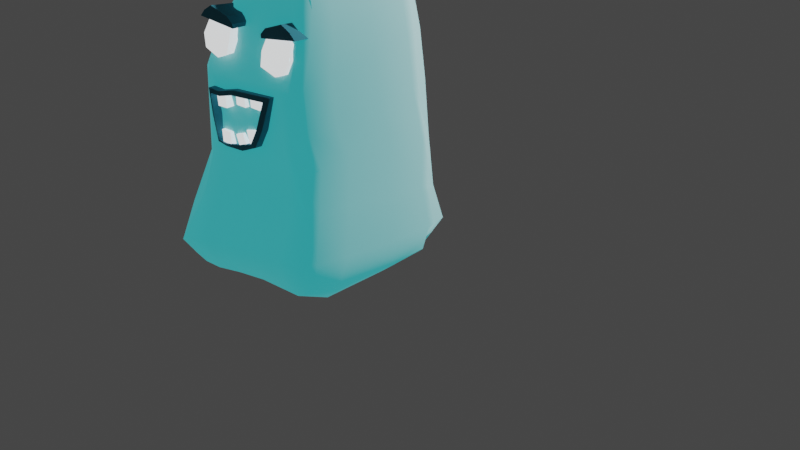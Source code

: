 # Source: Ghost.blend  (saved by Blender 2.90.8; exported with 4.5.12 LTS)
import bpy
from mathutils import Matrix  # noqa: F401  (used for matrix-valued properties, if any)

bpy.ops.wm.read_factory_settings(use_empty=True)
scene = bpy.context.scene
scene.name = 'Scene'

# ---- collections
col_collection = bpy.data.collections.new('Collection'); scene.collection.children.link(col_collection)
col_collection_2 = bpy.data.collections.new('Collection 2'); scene.collection.children.link(col_collection_2)

# ---- materials (node trees are filled in below, after node groups)
mat_base = bpy.data.materials.new('Base')
mat_base.alpha_threshold = 0.0
mat_base.use_transparent_shadow = False
mat_base.line_color = (0.0, 0.0, 0.0, 1.0)
mat_base_002 = bpy.data.materials.new('Base.002')
mat_base_002.use_transparent_shadow = False
mat_base_003 = bpy.data.materials.new('Base.003')
mat_base_003.use_transparent_shadow = False
mat_base_001 = bpy.data.materials.new('Base.001')
mat_base_001.alpha_threshold = 0.0
mat_base_001.use_transparent_shadow = False
mat_base_001.line_color = (0.0, 0.0, 0.0, 1.0)

# ---- material node trees
mat_base.use_nodes = True; mat_base.node_tree.nodes.clear()
_N = mat_base.node_tree.nodes; _L = mat_base.node_tree.links
n0 = _N.new('ShaderNodeBsdfPrincipled'); n0.name = 'Principled BSDF'; n0.location = (10, 300)
n0.distribution = 'GGX'
n0.subsurface_method = 'BURLEY'
n0.inputs[0].default_value = (0.08152, 0.6895, 0.6646, 1.0)
n0.inputs[2].default_value = 1.0
n0.inputs[3].default_value = 0.0
n0.inputs[20].default_value = 0.0
n0.inputs[27].default_value = (0.01145, 0.2937, 0.3153, 1.0)
n0.inputs[28].default_value = 1.0
n1 = _N.new('ShaderNodeOutputMaterial'); n1.name = 'Material Output'; n1.location = (300, 300)
_L.new(n0.outputs[0], n1.inputs[0])
n1.is_active_output = True
mat_base_002.use_nodes = True; mat_base_002.node_tree.nodes.clear()
_N = mat_base_002.node_tree.nodes; _L = mat_base_002.node_tree.links
n0 = _N.new('ShaderNodeOutputMaterial'); n0.name = 'Material Output'; n0.location = (300, 300)
n1 = _N.new('ShaderNodeBsdfPrincipled'); n1.name = 'Principled BSDF'; n1.location = (10, 300)
n1.distribution = 'GGX'
n1.subsurface_method = 'BURLEY'
n1.inputs[0].default_value = (0.03492, 0.2301, 0.3118, 1.0)
n1.inputs[2].default_value = 1.0
n1.inputs[3].default_value = 1.45
n1.inputs[27].default_value = (0.0, 0.0, 0.0, 1.0)
n1.inputs[28].default_value = 1.0
_L.new(n1.outputs[0], n0.inputs[0])
n0.is_active_output = True
mat_base_003.use_nodes = True; mat_base_003.node_tree.nodes.clear()
_N = mat_base_003.node_tree.nodes; _L = mat_base_003.node_tree.links
n0 = _N.new('ShaderNodeOutputMaterial'); n0.name = 'Material Output'; n0.location = (300, 300)
n1 = _N.new('ShaderNodeBsdfPrincipled'); n1.name = 'Principled BSDF'; n1.location = (10, 300)
n1.distribution = 'GGX'
n1.subsurface_method = 'BURLEY'
n1.inputs[0].default_value = (0.009038, 0.0456, 0.06002, 1.0)
n1.inputs[2].default_value = 1.0
n1.inputs[3].default_value = 1.45
n1.inputs[27].default_value = (0.0, 0.0, 0.0, 1.0)
n1.inputs[28].default_value = 1.0
_L.new(n1.outputs[0], n0.inputs[0])
n0.is_active_output = True
mat_base_001.use_nodes = True; mat_base_001.node_tree.nodes.clear()
_N = mat_base_001.node_tree.nodes; _L = mat_base_001.node_tree.links
n0 = _N.new('ShaderNodeOutputMaterial'); n0.name = 'Material Output'; n0.location = (300, 300)
n1 = _N.new('ShaderNodeBsdfPrincipled'); n1.name = 'Principled BSDF'; n1.location = (10, 300)
n1.distribution = 'GGX'
n1.subsurface_method = 'BURLEY'
n1.inputs[0].default_value = (0.2153, 0.7936, 1.0, 1.0)
n1.inputs[2].default_value = 1.0
n1.inputs[3].default_value = 1.45
n1.inputs[28].default_value = 1.0
_L.new(n1.outputs[0], n0.inputs[0])
n0.is_active_output = True

# ---- world
world_world = bpy.data.worlds.new('World'); scene.world = world_world
world_world.use_nodes = True; world_world.node_tree.nodes.clear()
_N = world_world.node_tree.nodes; _L = world_world.node_tree.links
n0 = _N.new('ShaderNodeOutputWorld'); n0.name = 'World Output'; n0.location = (300, 300)
n1 = _N.new('ShaderNodeBackground'); n1.name = 'Background'; n1.location = (10, 300)
n1.inputs[0].default_value = (0.05088, 0.05088, 0.05088, 1.0)
_L.new(n1.outputs[0], n0.inputs[0])
n0.is_active_output = True
world_world.color = (0.05088, 0.05088, 0.05088)
world_world.use_sun_shadow = False
world_world.sun_shadow_jitter_overblur = 0.0

# ---- cameras
cam_camera = bpy.data.cameras.new('Camera')
cam_camera.clip_end = 100.0
cam_camera.ortho_scale = 7.314

# ---- lights
light_light = bpy.data.lights.new('Light', 'POINT')
light_light.transmission_factor = 0.0
light_light.energy = 1000.0
light_light.shadow_soft_size = 0.1
light_light.shadow_maximum_resolution = 0.006
light_light.use_absolute_resolution = True

# ---- meshes
me_cube = bpy.data.meshes.new('Cube')
me_cube.from_pydata([(0.1784, -0.0261, 0.8915), (0.2646, 0.2569, -0.6933), (0.1784, -0.3643, 0.8141), (0.2646, -0.4924, -0.6688), (-0.2336, -0.02458, 0.8831), (-0.8583, 0.4104, -0.8182), (-0.2336, -0.3628, 0.8057), (-0.8362, -0.4867, -0.8216), (0.2618, 0.3054, -0.5777), (-0.8283, -0.5028, -0.699), (0.2618, -0.465, -0.5279), (-0.8283, 0.3188, -0.7215), (-0.7748, -0.4799, -0.5247), (0.225, 0.2847, -0.3509), (0.225, -0.4046, -0.28), (-0.7748, 0.3054, -0.5723), (-0.6935, -0.3932, -0.2199), (0.2045, 0.3038, -0.09151), (0.2045, -0.3739, -0.06452), (-0.6935, 0.2911, -0.2913), (-0.6134, -0.4406, -0.03067), (0.2229, 0.2157, 0.2216), (0.2229, -0.4532, 0.1403), (-0.6134, 0.2354, 0.03337), (-0.5279, -0.4875, 0.3116), (0.2636, 0.1426, 0.4958), (0.2636, -0.5016, 0.3887), (-0.5279, 0.1566, 0.4187), (-0.4234, -0.4636, 0.5328), (0.2782, 0.08955, 0.6955), (0.2782, -0.4718, 0.5782), (-0.4234, 0.09781, 0.6501), (-0.311, -0.4134, 0.7227), (0.2311, 0.02302, 0.8246), (0.2311, -0.4149, 0.7309), (-0.311, 0.0245, 0.8164), (-0.2989, 0.3732, -0.7708), (-0.04414, -0.3623, 0.8257), (-0.3069, -0.5308, -0.7669), (-0.04414, -0.01924, 0.904), (-0.2739, 0.4329, -0.6604), (-0.2739, -0.5584, -0.6018), (-0.2593, 0.4336, -0.4936), (-0.2593, -0.4739, -0.3801), (-0.2265, 0.3952, -0.2146), (-0.2265, -0.4673, -0.119), (-0.1785, 0.3556, 0.1367), (-0.1785, -0.5033, 0.05041), (-0.1149, 0.269, 0.4818), (-0.1149, -0.5544, 0.3385), (-0.05961, 0.2007, 0.694), (-0.05961, -0.5212, 0.5449), (-0.04401, 0.1051, 0.8456), (-0.04401, -0.4566, 0.7235), (-0.124, -0.5135, -0.744), (0.03635, -0.0194, 0.9049), (-0.09761, 0.4945, -0.647), (-0.07385, 0.4205, -0.4542), (-0.06136, 0.3937, -0.1567), (-0.02361, 0.3499, 0.1718), (0.02866, 0.2667, 0.4941), (0.06847, 0.1988, 0.7045), (0.06929, 0.1052, 0.8452), (-0.1037, 0.3211, -0.7592), (0.03635, -0.3625, 0.8265), (-0.09761, -0.5477, -0.5737), (-0.07385, -0.4739, -0.335), (-0.06136, -0.4673, -0.08434), (-0.02361, -0.509, 0.08552), (0.02866, -0.5566, 0.3509), (0.06847, -0.5231, 0.5553), (0.06929, -0.4565, 0.7231), (-0.7308, 0.4421, -0.8065), (-0.1928, -0.3602, 0.814), (-0.72, -0.6063, -0.6975), (-0.6594, -0.486, -0.459), (-0.5816, -0.4623, -0.203), (-0.5155, -0.495, -0.0008798), (-0.4329, -0.5483, 0.3049), (-0.3497, -0.5189, 0.5321), (-0.2406, -0.4557, 0.7191), (-0.7454, -0.5086, -0.8289), (-0.1928, -0.01712, 0.8923), (-0.72, 0.4726, -0.7), (-0.6594, 0.4732, -0.5667), (-0.5816, 0.3937, -0.3011), (-0.5155, 0.3577, 0.07688), (-0.4329, 0.2751, 0.4482), (-0.3497, 0.203, 0.6813), (-0.2406, 0.1059, 0.8412), (-0.4691, -0.551, -0.7934), (-0.1122, -0.01897, 0.9025), (-0.429, 0.4659, -0.6731), (-0.4064, 0.4519, -0.5249), (-0.3574, 0.3991, -0.2435), (-0.2996, 0.3532, 0.1047), (-0.2308, 0.2714, 0.4686), (-0.1631, 0.2017, 0.6883), (-0.1193, 0.1056, 0.8432), (-0.4587, 0.3267, -0.7908), (-0.1122, -0.362, 0.8241), (-0.437, -0.5559, -0.6292), (-0.4064, -0.4803, -0.4145), (-0.3574, -0.4673, -0.1518), (-0.2996, -0.4995, 0.02697), (-0.2308, -0.552, 0.3254), (-0.1631, -0.5201, 0.5392), (-0.1193, -0.4561, 0.7211), (0.0703, -0.5246, -0.7186), (0.1113, -0.01912, 0.9033), (0.07267, 0.4586, -0.6256), (0.07937, 0.4205, -0.4183), (0.07492, 0.392, -0.1294), (0.1027, 0.347, 0.2097), (0.1492, 0.2643, 0.5075), (0.1761, 0.1977, 0.7106), (0.1522, 0.1053, 0.8444), (0.05742, 0.3444, -0.7303), (0.1113, -0.3622, 0.825), (0.05241, -0.5372, -0.5484), (0.07937, -0.4696, -0.3055), (0.07492, -0.4695, -0.07311), (0.1027, -0.513, 0.1102), (0.1492, -0.5591, 0.3643), (0.1761, -0.5242, 0.5615), (0.1522, -0.4563, 0.7223), (0.1762, -0.5231, -0.711), (0.1482, -0.01873, 0.9012), (0.1949, 0.4774, -0.6035), (0.173, 0.4205, -0.3968), (0.1582, 0.3952, -0.09453), (0.1794, 0.3448, 0.2236), (0.2235, 0.2626, 0.5166), (0.2424, 0.1971, 0.7136), (0.203, 0.1054, 0.8442), (0.1964, 0.3088, -0.7198), (0.1482, -0.3618, 0.8229), (0.1949, -0.5457, -0.5301), (0.173, -0.4547, -0.2819), (0.1582, -0.4808, -0.07128), (0.1794, -0.5152, 0.1241), (0.2235, -0.5607, 0.3734), (0.2424, -0.5247, 0.5645), (0.203, -0.4563, 0.7221), (-0.5794, 0.3475, -0.7984), (-0.1386, -0.3614, 0.8208), (-0.573, -0.5636, -0.6546), (-0.5174, -0.492, -0.4318), (-0.4641, -0.4673, -0.1705), (-0.3985, -0.4977, 0.01605), (-0.3284, -0.5505, 0.317), (-0.2454, -0.5196, 0.5365), (-0.1825, -0.4556, 0.7181), (-0.5942, -0.549, -0.8056), (-0.1386, -0.01836, 0.8992), (-0.5585, 0.4861, -0.6885), (-0.5174, 0.4541, -0.5433), (-0.4641, 0.3916, -0.2696), (-0.3985, 0.355, 0.09381), (-0.3284, 0.2729, 0.4602), (-0.2454, 0.2022, 0.6856), (-0.1825, 0.1061, 0.8402), (-0.8713, 0.09548, -0.8352), (0.1704, -0.1516, 0.87), (-0.2293, -0.1499, 0.8603), (0.2799, 0.02567, -0.6997), (0.2853, 0.01878, -0.558), (-0.8889, 0.1056, -0.7338), (0.2459, 0.03412, -0.3247), (-0.8266, 0.01131, -0.567), (0.223, 0.06229, -0.0573), (-0.7312, 0.03369, -0.2958), (0.2395, -0.02348, 0.1919), (-0.6459, -0.005672, 0.001876), (0.2807, -0.09043, 0.4632), (-0.5614, -0.07388, 0.3723), (0.2935, -0.1109, 0.6527), (-0.4583, -0.1027, 0.6076), (0.2424, -0.1341, 0.7922), (-0.334, -0.1328, 0.7848), (-0.31, 0.03276, -0.8338), (-0.0591, -0.1509, 0.9014), (0.02114, -0.1508, 0.9009), (-0.1366, 0.05018, -0.8108), (-0.7451, 0.1048, -0.8633), (-0.1659, -0.1485, 0.8886), (-0.1154, -0.1503, 0.8984), (-0.445, 0.05201, -0.8421), (0.08813, -0.1502, 0.8977), (0.04486, 0.04656, -0.7926), (0.1211, -0.1496, 0.8947), (0.1868, 0.03053, -0.7739), (-0.611, 0.0935, -0.845), (-0.1361, -0.1496, 0.8944), (-0.8713, -0.2652, -0.8656), (0.1704, -0.2823, 0.8402), (0.2853, -0.2888, -0.5345), (0.2459, -0.2355, -0.2893), (0.223, -0.2094, -0.03157), (0.2395, -0.3022, 0.161), (0.2807, -0.356, 0.4154), (0.2935, -0.3448, 0.6048), (0.2424, -0.3158, 0.7522), (-0.31, -0.3385, -0.8463), (-0.0591, -0.2659, 0.8753), (0.02114, -0.2658, 0.8748), (-0.1341, -0.3161, -0.8232), (-0.7594, -0.268, -0.8898), (-0.1659, -0.2636, 0.8625), (-0.1154, -0.2654, 0.8723), (-0.4673, -0.3594, -0.8595), (0.08813, -0.2652, 0.8715), (0.02087, -0.34, -0.7997), (0.1211, -0.2647, 0.8685), (0.1892, -0.3468, -0.7839), (-0.6039, -0.3187, -0.883), (-0.1361, -0.2646, 0.8683), (-0.2293, -0.2805, 0.8305), (0.2799, -0.3416, -0.7004), (-0.8889, -0.3016, -0.736), (-0.8266, -0.3, -0.5441), (-0.7312, -0.2487, -0.2623), (-0.6459, -0.2862, -0.02475), (-0.5614, -0.3395, 0.3245), (-0.4583, -0.3366, 0.5597), (-0.334, -0.3145, 0.7448)], [], [(208, 217, 6, 73), (80, 73, 6, 32), (179, 164, 4, 35), (214, 218, 3, 126), (202, 195, 2, 34), (134, 127, 0, 33), (135, 128, 8, 1), (218, 196, 10, 3), (162, 167, 11, 5), (81, 74, 9, 7), (128, 129, 13, 8), (196, 197, 14, 10), (167, 169, 15, 11), (74, 75, 12, 9), (129, 130, 17, 13), (197, 198, 18, 14), (169, 171, 19, 15), (75, 76, 16, 12), (130, 131, 21, 17), (198, 199, 22, 18), (171, 173, 23, 19), (76, 77, 20, 16), (131, 132, 25, 21), (199, 200, 26, 22), (173, 175, 27, 23), (77, 78, 24, 20), (132, 133, 29, 25), (200, 201, 30, 26), (175, 177, 31, 27), (78, 79, 28, 24), (133, 134, 33, 29), (201, 202, 34, 30), (177, 179, 35, 31), (79, 80, 32, 28), (70, 71, 53, 51), (97, 98, 52, 50), (69, 70, 51, 49), (96, 97, 50, 48), (68, 69, 49, 47), (95, 96, 48, 46), (67, 68, 47, 45), (94, 95, 46, 44), (66, 67, 45, 43), (93, 94, 44, 42), (65, 66, 43, 41), (92, 93, 42, 40), (54, 65, 41, 38), (99, 92, 40, 36), (98, 91, 39, 52), (210, 203, 38, 90), (71, 64, 37, 53), (205, 204, 37, 64), (211, 205, 64, 118), (125, 118, 64, 71), (108, 119, 65, 54), (119, 120, 66, 65), (120, 121, 67, 66), (121, 122, 68, 67), (122, 123, 69, 68), (123, 124, 70, 69), (124, 125, 71, 70), (50, 52, 62, 61), (48, 50, 61, 60), (46, 48, 60, 59), (44, 46, 59, 58), (42, 44, 58, 57), (40, 42, 57, 56), (36, 40, 56, 63), (52, 39, 55, 62), (203, 206, 54, 38), (194, 207, 81, 7), (35, 4, 82, 89), (5, 11, 83, 72), (11, 15, 84, 83), (15, 19, 85, 84), (19, 23, 86, 85), (23, 27, 87, 86), (27, 31, 88, 87), (31, 35, 89, 88), (151, 152, 80, 79), (150, 151, 79, 78), (149, 150, 78, 77), (148, 149, 77, 76), (147, 148, 76, 75), (146, 147, 75, 74), (153, 146, 74, 81), (152, 145, 73, 80), (216, 208, 73, 145), (204, 209, 100, 37), (53, 37, 100, 107), (38, 41, 101, 90), (41, 43, 102, 101), (43, 45, 103, 102), (45, 47, 104, 103), (47, 49, 105, 104), (49, 51, 106, 105), (51, 53, 107, 106), (215, 210, 90, 153), (161, 154, 91, 98), (144, 155, 92, 99), (155, 156, 93, 92), (156, 157, 94, 93), (157, 158, 95, 94), (158, 159, 96, 95), (159, 160, 97, 96), (160, 161, 98, 97), (142, 143, 125, 124), (141, 142, 124, 123), (140, 141, 123, 122), (139, 140, 122, 121), (138, 139, 121, 120), (137, 138, 120, 119), (126, 137, 119, 108), (143, 136, 118, 125), (213, 211, 118, 136), (61, 62, 116, 115), (60, 61, 115, 114), (59, 60, 114, 113), (58, 59, 113, 112), (57, 58, 112, 111), (56, 57, 111, 110), (63, 56, 110, 117), (62, 55, 109, 116), (206, 212, 108, 54), (195, 213, 136, 2), (34, 2, 136, 143), (3, 10, 137, 126), (10, 14, 138, 137), (14, 18, 139, 138), (18, 22, 140, 139), (22, 26, 141, 140), (26, 30, 142, 141), (30, 34, 143, 142), (115, 116, 134, 133), (114, 115, 133, 132), (113, 114, 132, 131), (112, 113, 131, 130), (111, 112, 130, 129), (110, 111, 129, 128), (117, 110, 128, 135), (116, 109, 127, 134), (212, 214, 126, 108), (88, 89, 161, 160), (87, 88, 160, 159), (86, 87, 159, 158), (85, 86, 158, 157), (84, 85, 157, 156), (83, 84, 156, 155), (72, 83, 155, 144), (89, 82, 154, 161), (207, 215, 153, 81), (209, 216, 145, 100), (107, 100, 145, 152), (90, 101, 146, 153), (101, 102, 147, 146), (102, 103, 148, 147), (103, 104, 149, 148), (104, 105, 150, 149), (105, 106, 151, 150), (106, 107, 152, 151), (91, 154, 193, 186), (72, 144, 192, 184), (117, 135, 191, 189), (0, 127, 190, 163), (63, 117, 189, 183), (127, 109, 188, 190), (144, 99, 187, 192), (39, 91, 186, 181), (154, 82, 185, 193), (5, 72, 184, 162), (36, 63, 183, 180), (109, 55, 182, 188), (55, 39, 181, 182), (99, 36, 180, 187), (224, 225, 179, 177), (29, 33, 178, 176), (223, 224, 177, 175), (25, 29, 176, 174), (222, 223, 175, 173), (21, 25, 174, 172), (221, 222, 173, 171), (17, 21, 172, 170), (220, 221, 171, 169), (13, 17, 170, 168), (219, 220, 169, 167), (8, 13, 168, 166), (194, 219, 167, 162), (1, 8, 166, 165), (33, 0, 163, 178), (135, 1, 165, 191), (225, 217, 164, 179), (82, 4, 164, 185), (32, 6, 217, 225), (7, 9, 219, 194), (9, 12, 220, 219), (12, 16, 221, 220), (16, 20, 222, 221), (20, 24, 223, 222), (24, 28, 224, 223), (28, 32, 225, 224), (186, 193, 216, 209), (184, 192, 215, 207), (189, 191, 214, 212), (163, 190, 213, 195), (183, 189, 212, 206), (190, 188, 211, 213), (192, 187, 210, 215), (181, 186, 209, 204), (193, 185, 208, 216), (162, 184, 207, 194), (180, 183, 206, 203), (188, 182, 205, 211), (182, 181, 204, 205), (187, 180, 203, 210), (176, 178, 202, 201), (174, 176, 201, 200), (172, 174, 200, 199), (170, 172, 199, 198), (168, 170, 198, 197), (166, 168, 197, 196), (165, 166, 196, 218), (178, 163, 195, 202), (191, 165, 218, 214), (185, 164, 217, 208)])
me_cube.polygons.foreach_set('use_smooth', [True] * 224)
_uv = me_cube.uv_layers.new(name='UVMap')
_uv.uv.foreach_set('vector', [0.8125, 0.6875, 0.875, 0.6875, 0.875, 0.75, 0.8125, 0.75, 0.6217, 0.9375, 0.625, 0.9375, 0.625, 1.0, 0.6217, 1.0, 0.6217, 0.125, 0.625, 0.125, 0.625, 0.25, 0.6217, 0.25, 0.358, 0.6875, 0.375, 0.6875, 0.375, 0.75, 0.358, 0.75, 0.6217, 0.6875, 0.625, 0.6875, 0.625, 0.75, 0.6217, 0.75, 0.6217, 0.483, 0.625, 0.483, 0.625, 0.5, 0.6217, 0.5, 0.375, 0.483, 0.4592, 0.483, 0.4592, 0.5, 0.375, 0.5, 0.375, 0.6875, 0.4592, 0.6875, 0.4592, 0.75, 0.375, 0.75, 0.375, 0.125, 0.4592, 0.125, 0.4592, 0.25, 0.375, 0.25, 0.375, 0.9375, 0.4592, 0.9375, 0.4592, 1.0, 0.375, 1.0, 0.4592, 0.483, 0.5186, 0.483, 0.5186, 0.5, 0.4592, 0.5, 0.4592, 0.6875, 0.5186, 0.6875, 0.5186, 0.75, 0.4592, 0.75, 0.4592, 0.125, 0.5186, 0.125, 0.5186, 0.25, 0.4592, 0.25, 0.4592, 0.9375, 0.5186, 0.9375, 0.5186, 1.0, 0.4592, 1.0, 0.5186, 0.483, 0.5718, 0.483, 0.5718, 0.5, 0.5186, 0.5, 0.5186, 0.6875, 0.5718, 0.6875, 0.5718, 0.75, 0.5186, 0.75, 0.5186, 0.125, 0.5718, 0.125, 0.5718, 0.25, 0.5186, 0.25, 0.5186, 0.9375, 0.5718, 0.9375, 0.5718, 1.0, 0.5186, 1.0, 0.5718, 0.483, 0.5984, 0.483, 0.5984, 0.5, 0.5718, 0.5, 0.5718, 0.6875, 0.5984, 0.6875, 0.5984, 0.75, 0.5718, 0.75, 0.5718, 0.125, 0.5984, 0.125, 0.5984, 0.25, 0.5718, 0.25, 0.5718, 0.9375, 0.5984, 0.9375, 0.5984, 1.0, 0.5718, 1.0, 0.5984, 0.483, 0.6117, 0.483, 0.6117, 0.5, 0.5984, 0.5, 0.5984, 0.6875, 0.6117, 0.6875, 0.6117, 0.75, 0.5984, 0.75, 0.5984, 0.125, 0.6117, 0.125, 0.6117, 0.25, 0.5984, 0.25, 0.5984, 0.9375, 0.6117, 0.9375, 0.6117, 1.0, 0.5984, 1.0, 0.6117, 0.483, 0.6184, 0.483, 0.6184, 0.5, 0.6117, 0.5, 0.6117, 0.6875, 0.6184, 0.6875, 0.6184, 0.75, 0.6117, 0.75, 0.6117, 0.125, 0.6184, 0.125, 0.6184, 0.25, 0.6117, 0.25, 0.6117, 0.9375, 0.6184, 0.9375, 0.6184, 1.0, 0.6117, 1.0, 0.6184, 0.483, 0.6217, 0.483, 0.6217, 0.5, 0.6184, 0.5, 0.6184, 0.6875, 0.6217, 0.6875, 0.6217, 0.75, 0.6184, 0.75, 0.6184, 0.125, 0.6217, 0.125, 0.6217, 0.25, 0.6184, 0.25, 0.6184, 0.9375, 0.6217, 0.9375, 0.6217, 1.0, 0.6184, 1.0, 0.6184, 0.8179, 0.6217, 0.8179, 0.6217, 0.875, 0.6184, 0.875, 0.6184, 0.3433, 0.6217, 0.3433, 0.6217, 0.375, 0.6184, 0.375, 0.6117, 0.8179, 0.6184, 0.8179, 0.6184, 0.875, 0.6117, 0.875, 0.6117, 0.3433, 0.6184, 0.3433, 0.6184, 0.375, 0.6117, 0.375, 0.5984, 0.8179, 0.6117, 0.8179, 0.6117, 0.875, 0.5984, 0.875, 0.5984, 0.3433, 0.6117, 0.3433, 0.6117, 0.375, 0.5984, 0.375, 0.5718, 0.8179, 0.5984, 0.8179, 0.5984, 0.875, 0.5718, 0.875, 0.5718, 0.3433, 0.5984, 0.3433, 0.5984, 0.375, 0.5718, 0.375, 0.5186, 0.8179, 0.5718, 0.8179, 0.5718, 0.875, 0.5186, 0.875, 0.5186, 0.3433, 0.5718, 0.3433, 0.5718, 0.375, 0.5186, 0.375, 0.4592, 0.8179, 0.5186, 0.8179, 0.5186, 0.875, 0.4592, 0.875, 0.4592, 0.3433, 0.5186, 0.3433, 0.5186, 0.375, 0.4592, 0.375, 0.375, 0.8179, 0.4592, 0.8179, 0.4592, 0.875, 0.375, 0.875, 0.375, 0.3433, 0.4592, 0.3433, 0.4592, 0.375, 0.375, 0.375, 0.6217, 0.3433, 0.625, 0.3433, 0.625, 0.375, 0.6217, 0.375, 0.2183, 0.6875, 0.25, 0.6875, 0.25, 0.75, 0.2183, 0.75, 0.6217, 0.8179, 0.625, 0.8179, 0.625, 0.875, 0.6217, 0.875, 0.6929, 0.6875, 0.75, 0.6875, 0.75, 0.75, 0.6929, 0.75, 0.659, 0.6875, 0.6929, 0.6875, 0.6929, 0.75, 0.659, 0.75, 0.6217, 0.784, 0.625, 0.784, 0.625, 0.8179, 0.6217, 0.8179, 0.375, 0.784, 0.4592, 0.784, 0.4592, 0.8179, 0.375, 0.8179, 0.4592, 0.784, 0.5186, 0.784, 0.5186, 0.8179, 0.4592, 0.8179, 0.5186, 0.784, 0.5718, 0.784, 0.5718, 0.8179, 0.5186, 0.8179, 0.5718, 0.784, 0.5984, 0.784, 0.5984, 0.8179, 0.5718, 0.8179, 0.5984, 0.784, 0.6117, 0.784, 0.6117, 0.8179, 0.5984, 0.8179, 0.6117, 0.784, 0.6184, 0.784, 0.6184, 0.8179, 0.6117, 0.8179, 0.6184, 0.784, 0.6217, 0.784, 0.6217, 0.8179, 0.6184, 0.8179, 0.6184, 0.375, 0.6217, 0.375, 0.6217, 0.4321, 0.6184, 0.4321, 0.6117, 0.375, 0.6184, 0.375, 0.6184, 0.4321, 0.6117, 0.4321, 0.5984, 0.375, 0.6117, 0.375, 0.6117, 0.4321, 0.5984, 0.4321, 0.5718, 0.375, 0.5984, 0.375, 0.5984, 0.4321, 0.5718, 0.4321, 0.5186, 0.375, 0.5718, 0.375, 0.5718, 0.4321, 0.5186, 0.4321, 0.4592, 0.375, 0.5186, 0.375, 0.5186, 0.4321, 0.4592, 0.4321, 0.375, 0.375, 0.4592, 0.375, 0.4592, 0.4321, 0.375, 0.4321, 0.6217, 0.375, 0.625, 0.375, 0.625, 0.4321, 0.6217, 0.4321, 0.25, 0.6875, 0.3071, 0.6875, 0.3071, 0.75, 0.25, 0.75, 0.125, 0.6875, 0.1875, 0.6875, 0.1875, 0.75, 0.125, 0.75, 0.6217, 0.25, 0.625, 0.25, 0.625, 0.3125, 0.6217, 0.3125, 0.375, 0.25, 0.4592, 0.25, 0.4592, 0.3125, 0.375, 0.3125, 0.4592, 0.25, 0.5186, 0.25, 0.5186, 0.3125, 0.4592, 0.3125, 0.5186, 0.25, 0.5718, 0.25, 0.5718, 0.3125, 0.5186, 0.3125, 0.5718, 0.25, 0.5984, 0.25, 0.5984, 0.3125, 0.5718, 0.3125, 0.5984, 0.25, 0.6117, 0.25, 0.6117, 0.3125, 0.5984, 0.3125, 0.6117, 0.25, 0.6184, 0.25, 0.6184, 0.3125, 0.6117, 0.3125, 0.6184, 0.25, 0.6217, 0.25, 0.6217, 0.3125, 0.6184, 0.3125, 0.6184, 0.9221, 0.6217, 0.9221, 0.6217, 0.9375, 0.6184, 0.9375, 0.6117, 0.9221, 0.6184, 0.9221, 0.6184, 0.9375, 0.6117, 0.9375, 0.5984, 0.9221, 0.6117, 0.9221, 0.6117, 0.9375, 0.5984, 0.9375, 0.5718, 0.9221, 0.5984, 0.9221, 0.5984, 0.9375, 0.5718, 0.9375, 0.5186, 0.9221, 0.5718, 0.9221, 0.5718, 0.9375, 0.5186, 0.9375, 0.4592, 0.9221, 0.5186, 0.9221, 0.5186, 0.9375, 0.4592, 0.9375, 0.375, 0.9221, 0.4592, 0.9221, 0.4592, 0.9375, 0.375, 0.9375, 0.6217, 0.9221, 0.625, 0.9221, 0.625, 0.9375, 0.6217, 0.9375, 0.7971, 0.6875, 0.8125, 0.6875, 0.8125, 0.75, 0.7971, 0.75, 0.75, 0.6875, 0.7817, 0.6875, 0.7817, 0.75, 0.75, 0.75, 0.6217, 0.875, 0.625, 0.875, 0.625, 0.9067, 0.6217, 0.9067, 0.375, 0.875, 0.4592, 0.875, 0.4592, 0.9067, 0.375, 0.9067, 0.4592, 0.875, 0.5186, 0.875, 0.5186, 0.9067, 0.4592, 0.9067, 0.5186, 0.875, 0.5718, 0.875, 0.5718, 0.9067, 0.5186, 0.9067, 0.5718, 0.875, 0.5984, 0.875, 0.5984, 0.9067, 0.5718, 0.9067, 0.5984, 0.875, 0.6117, 0.875, 0.6117, 0.9067, 0.5984, 0.9067, 0.6117, 0.875, 0.6184, 0.875, 0.6184, 0.9067, 0.6117, 0.9067, 0.6184, 0.875, 0.6217, 0.875, 0.6217, 0.9067, 0.6184, 0.9067, 0.2029, 0.6875, 0.2183, 0.6875, 0.2183, 0.75, 0.2029, 0.75, 0.6217, 0.3279, 0.625, 0.3279, 0.625, 0.3433, 0.6217, 0.3433, 0.375, 0.3279, 0.4592, 0.3279, 0.4592, 0.3433, 0.375, 0.3433, 0.4592, 0.3279, 0.5186, 0.3279, 0.5186, 0.3433, 0.4592, 0.3433, 0.5186, 0.3279, 0.5718, 0.3279, 0.5718, 0.3433, 0.5186, 0.3433, 0.5718, 0.3279, 0.5984, 0.3279, 0.5984, 0.3433, 0.5718, 0.3433, 0.5984, 0.3279, 0.6117, 0.3279, 0.6117, 0.3433, 0.5984, 0.3433, 0.6117, 0.3279, 0.6184, 0.3279, 0.6184, 0.3433, 0.6117, 0.3433, 0.6184, 0.3279, 0.6217, 0.3279, 0.6217, 0.3433, 0.6184, 0.3433, 0.6184, 0.767, 0.6217, 0.767, 0.6217, 0.784, 0.6184, 0.784, 0.6117, 0.767, 0.6184, 0.767, 0.6184, 0.784, 0.6117, 0.784, 0.5984, 0.767, 0.6117, 0.767, 0.6117, 0.784, 0.5984, 0.784, 0.5718, 0.767, 0.5984, 0.767, 0.5984, 0.784, 0.5718, 0.784, 0.5186, 0.767, 0.5718, 0.767, 0.5718, 0.784, 0.5186, 0.784, 0.4592, 0.767, 0.5186, 0.767, 0.5186, 0.784, 0.4592, 0.784, 0.375, 0.767, 0.4592, 0.767, 0.4592, 0.784, 0.375, 0.784, 0.6217, 0.767, 0.625, 0.767, 0.625, 0.784, 0.6217, 0.784, 0.642, 0.6875, 0.659, 0.6875, 0.659, 0.75, 0.642, 0.75, 0.6184, 0.4321, 0.6217, 0.4321, 0.6217, 0.466, 0.6184, 0.466, 0.6117, 0.4321, 0.6184, 0.4321, 0.6184, 0.466, 0.6117, 0.466, 0.5984, 0.4321, 0.6117, 0.4321, 0.6117, 0.466, 0.5984, 0.466, 0.5718, 0.4321, 0.5984, 0.4321, 0.5984, 0.466, 0.5718, 0.466, 0.5186, 0.4321, 0.5718, 0.4321, 0.5718, 0.466, 0.5186, 0.466, 0.4592, 0.4321, 0.5186, 0.4321, 0.5186, 0.466, 0.4592, 0.466, 0.375, 0.4321, 0.4592, 0.4321, 0.4592, 0.466, 0.375, 0.466, 0.6217, 0.4321, 0.625, 0.4321, 0.625, 0.466, 0.6217, 0.466, 0.3071, 0.6875, 0.341, 0.6875, 0.341, 0.75, 0.3071, 0.75, 0.625, 0.6875, 0.642, 0.6875, 0.642, 0.75, 0.625, 0.75, 0.6217, 0.75, 0.625, 0.75, 0.625, 0.767, 0.6217, 0.767, 0.375, 0.75, 0.4592, 0.75, 0.4592, 0.767, 0.375, 0.767, 0.4592, 0.75, 0.5186, 0.75, 0.5186, 0.767, 0.4592, 0.767, 0.5186, 0.75, 0.5718, 0.75, 0.5718, 0.767, 0.5186, 0.767, 0.5718, 0.75, 0.5984, 0.75, 0.5984, 0.767, 0.5718, 0.767, 0.5984, 0.75, 0.6117, 0.75, 0.6117, 0.767, 0.5984, 0.767, 0.6117, 0.75, 0.6184, 0.75, 0.6184, 0.767, 0.6117, 0.767, 0.6184, 0.75, 0.6217, 0.75, 0.6217, 0.767, 0.6184, 0.767, 0.6184, 0.466, 0.6217, 0.466, 0.6217, 0.483, 0.6184, 0.483, 0.6117, 0.466, 0.6184, 0.466, 0.6184, 0.483, 0.6117, 0.483, 0.5984, 0.466, 0.6117, 0.466, 0.6117, 0.483, 0.5984, 0.483, 0.5718, 0.466, 0.5984, 0.466, 0.5984, 0.483, 0.5718, 0.483, 0.5186, 0.466, 0.5718, 0.466, 0.5718, 0.483, 0.5186, 0.483, 0.4592, 0.466, 0.5186, 0.466, 0.5186, 0.483, 0.4592, 0.483, 0.375, 0.466, 0.4592, 0.466, 0.4592, 0.483, 0.375, 0.483, 0.6217, 0.466, 0.625, 0.466, 0.625, 0.483, 0.6217, 0.483, 0.341, 0.6875, 0.358, 0.6875, 0.358, 0.75, 0.341, 0.75, 0.6184, 0.3125, 0.6217, 0.3125, 0.6217, 0.3279, 0.6184, 0.3279, 0.6117, 0.3125, 0.6184, 0.3125, 0.6184, 0.3279, 0.6117, 0.3279, 0.5984, 0.3125, 0.6117, 0.3125, 0.6117, 0.3279, 0.5984, 0.3279, 0.5718, 0.3125, 0.5984, 0.3125, 0.5984, 0.3279, 0.5718, 0.3279, 0.5186, 0.3125, 0.5718, 0.3125, 0.5718, 0.3279, 0.5186, 0.3279, 0.4592, 0.3125, 0.5186, 0.3125, 0.5186, 0.3279, 0.4592, 0.3279, 0.375, 0.3125, 0.4592, 0.3125, 0.4592, 0.3279, 0.375, 0.3279, 0.6217, 0.3125, 0.625, 0.3125, 0.625, 0.3279, 0.6217, 0.3279, 0.1875, 0.6875, 0.2029, 0.6875, 0.2029, 0.75, 0.1875, 0.75, 0.7817, 0.6875, 0.7971, 0.6875, 0.7971, 0.75, 0.7817, 0.75, 0.6217, 0.9067, 0.625, 0.9067, 0.625, 0.9221, 0.6217, 0.9221, 0.375, 0.9067, 0.4592, 0.9067, 0.4592, 0.9221, 0.375, 0.9221, 0.4592, 0.9067, 0.5186, 0.9067, 0.5186, 0.9221, 0.4592, 0.9221, 0.5186, 0.9067, 0.5718, 0.9067, 0.5718, 0.9221, 0.5186, 0.9221, 0.5718, 0.9067, 0.5984, 0.9067, 0.5984, 0.9221, 0.5718, 0.9221, 0.5984, 0.9067, 0.6117, 0.9067, 0.6117, 0.9221, 0.5984, 0.9221, 0.6117, 0.9067, 0.6184, 0.9067, 0.6184, 0.9221, 0.6117, 0.9221, 0.6184, 0.9067, 0.6217, 0.9067, 0.6217, 0.9221, 0.6184, 0.9221, 0.7817, 0.5, 0.7971, 0.5, 0.7971, 0.625, 0.7817, 0.625, 0.1875, 0.5, 0.2029, 0.5, 0.2029, 0.625, 0.1875, 0.625, 0.341, 0.5, 0.358, 0.5, 0.358, 0.625, 0.341, 0.625, 0.625, 0.5, 0.642, 0.5, 0.642, 0.625, 0.625, 0.625, 0.3071, 0.5, 0.341, 0.5, 0.341, 0.625, 0.3071, 0.625, 0.642, 0.5, 0.659, 0.5, 0.659, 0.625, 0.642, 0.625, 0.2029, 0.5, 0.2183, 0.5, 0.2183, 0.625, 0.2029, 0.625, 0.75, 0.5, 0.7817, 0.5, 0.7817, 0.625, 0.75, 0.625, 0.7971, 0.5, 0.8125, 0.5, 0.8125, 0.625, 0.7971, 0.625, 0.125, 0.5, 0.1875, 0.5, 0.1875, 0.625, 0.125, 0.625, 0.25, 0.5, 0.3071, 0.5, 0.3071, 0.625, 0.25, 0.625, 0.659, 0.5, 0.6929, 0.5, 0.6929, 0.625, 0.659, 0.625, 0.6929, 0.5, 0.75, 0.5, 0.75, 0.625, 0.6929, 0.625, 0.2183, 0.5, 0.25, 0.5, 0.25, 0.625, 0.2183, 0.625, 0.6184, 0.0625, 0.6217, 0.0625, 0.6217, 0.125, 0.6184, 0.125, 0.6184, 0.5, 0.6217, 0.5, 0.6217, 0.625, 0.6184, 0.625, 0.6117, 0.0625, 0.6184, 0.0625, 0.6184, 0.125, 0.6117, 0.125, 0.6117, 0.5, 0.6184, 0.5, 0.6184, 0.625, 0.6117, 0.625, 0.5984, 0.0625, 0.6117, 0.0625, 0.6117, 0.125, 0.5984, 0.125, 0.5984, 0.5, 0.6117, 0.5, 0.6117, 0.625, 0.5984, 0.625, 0.5718, 0.0625, 0.5984, 0.0625, 0.5984, 0.125, 0.5718, 0.125, 0.5718, 0.5, 0.5984, 0.5, 0.5984, 0.625, 0.5718, 0.625, 0.5186, 0.0625, 0.5718, 0.0625, 0.5718, 0.125, 0.5186, 0.125, 0.5186, 0.5, 0.5718, 0.5, 0.5718, 0.625, 0.5186, 0.625, 0.4592, 0.0625, 0.5186, 0.0625, 0.5186, 0.125, 0.4592, 0.125, 0.4592, 0.5, 0.5186, 0.5, 0.5186, 0.625, 0.4592, 0.625, 0.375, 0.0625, 0.4592, 0.0625, 0.4592, 0.125, 0.375, 0.125, 0.375, 0.5, 0.4592, 0.5, 0.4592, 0.625, 0.375, 0.625, 0.6217, 0.5, 0.625, 0.5, 0.625, 0.625, 0.6217, 0.625, 0.358, 0.5, 0.375, 0.5, 0.375, 0.625, 0.358, 0.625, 0.6217, 0.0625, 0.625, 0.0625, 0.625, 0.125, 0.6217, 0.125, 0.8125, 0.5, 0.875, 0.5, 0.875, 0.625, 0.8125, 0.625, 0.6217, 0.0, 0.625, 0.0, 0.625, 0.0625, 0.6217, 0.0625, 0.375, 0.0, 0.4592, 0.0, 0.4592, 0.0625, 0.375, 0.0625, 0.4592, 0.0, 0.5186, 0.0, 0.5186, 0.0625, 0.4592, 0.0625, 0.5186, 0.0, 0.5718, 0.0, 0.5718, 0.0625, 0.5186, 0.0625, 0.5718, 0.0, 0.5984, 0.0, 0.5984, 0.0625, 0.5718, 0.0625, 0.5984, 0.0, 0.6117, 0.0, 0.6117, 0.0625, 0.5984, 0.0625, 0.6117, 0.0, 0.6184, 0.0, 0.6184, 0.0625, 0.6117, 0.0625, 0.6184, 0.0, 0.6217, 0.0, 0.6217, 0.0625, 0.6184, 0.0625, 0.7817, 0.625, 0.7971, 0.625, 0.7971, 0.6875, 0.7817, 0.6875, 0.1875, 0.625, 0.2029, 0.625, 0.2029, 0.6875, 0.1875, 0.6875, 0.341, 0.625, 0.358, 0.625, 0.358, 0.6875, 0.341, 0.6875, 0.625, 0.625, 0.642, 0.625, 0.642, 0.6875, 0.625, 0.6875, 0.3071, 0.625, 0.341, 0.625, 0.341, 0.6875, 0.3071, 0.6875, 0.642, 0.625, 0.659, 0.625, 0.659, 0.6875, 0.642, 0.6875, 0.2029, 0.625, 0.2183, 0.625, 0.2183, 0.6875, 0.2029, 0.6875, 0.75, 0.625, 0.7817, 0.625, 0.7817, 0.6875, 0.75, 0.6875, 0.7971, 0.625, 0.8125, 0.625, 0.8125, 0.6875, 0.7971, 0.6875, 0.125, 0.625, 0.1875, 0.625, 0.1875, 0.6875, 0.125, 0.6875, 0.25, 0.625, 0.3071, 0.625, 0.3071, 0.6875, 0.25, 0.6875, 0.659, 0.625, 0.6929, 0.625, 0.6929, 0.6875, 0.659, 0.6875, 0.6929, 0.625, 0.75, 0.625, 0.75, 0.6875, 0.6929, 0.6875, 0.2183, 0.625, 0.25, 0.625, 0.25, 0.6875, 0.2183, 0.6875, 0.6184, 0.625, 0.6217, 0.625, 0.6217, 0.6875, 0.6184, 0.6875, 0.6117, 0.625, 0.6184, 0.625, 0.6184, 0.6875, 0.6117, 0.6875, 0.5984, 0.625, 0.6117, 0.625, 0.6117, 0.6875, 0.5984, 0.6875, 0.5718, 0.625, 0.5984, 0.625, 0.5984, 0.6875, 0.5718, 0.6875, 0.5186, 0.625, 0.5718, 0.625, 0.5718, 0.6875, 0.5186, 0.6875, 0.4592, 0.625, 0.5186, 0.625, 0.5186, 0.6875, 0.4592, 0.6875, 0.375, 0.625, 0.4592, 0.625, 0.4592, 0.6875, 0.375, 0.6875, 0.6217, 0.625, 0.625, 0.625, 0.625, 0.6875, 0.6217, 0.6875, 0.358, 0.625, 0.375, 0.625, 0.375, 0.6875, 0.358, 0.6875, 0.8125, 0.625, 0.875, 0.625, 0.875, 0.6875, 0.8125, 0.6875])
me_cube.materials.append(mat_base)
me_cube.use_remesh_preserve_volume = False
me_cube.use_remesh_preserve_attributes = False
me_cube.use_mirror_vertex_groups = False
me_cube.update()
me_cube_001 = bpy.data.meshes.new('Cube.001')
me_cube_001.from_pydata([(-1.823, -0.1542, -1.262), (-1.386, -0.6655, 0.9485), (-1.823, 0.3696, -1.335), (-1.386, 0.3696, 0.9743), (0.6269, -0.3392, -0.7271), (2.016, -0.6655, 1.45), (0.6269, 0.3696, -0.7684), (2.016, 0.3696, 1.476), (-0.3717, 0.3696, -1.255), (0.02435, 0.3696, 1.236), (-0.3717, -0.18, -1.187), (0.02435, -0.6655, 1.21), (-1.334, 0.3696, -1.391), (-0.796, -0.6655, 0.9663), (-0.796, 0.3696, 0.992), (-1.334, -0.1358, -1.315), (-1.483, -0.524, -0.06916), (-1.483, 0.3696, -0.08203), (1.291, 0.3696, 0.07607), (1.291, -0.524, 0.08893), (-0.1569, 0.3696, 0.09622), (-1.042, 0.3696, -0.09806), (-1.327, -0.5839, -0.07209), (-1.244, -0.7057, 0.8038), (1.06, -0.5839, 0.06398), (0.4885, -0.4249, -0.6383), (-0.3463, -0.3221, -0.9278), (-0.736, -0.7057, 0.8191), (-1.146, -0.3608, -1.09), (1.684, -0.7057, 1.236), (-0.03002, -0.7057, 1.029), (-1.62, -0.2656, -1.099), (-1.345, 0.1643, -0.06898), (-1.261, 0.3222, 0.8011), (1.042, 0.2068, 0.06027), (0.4712, 0.1385, -0.6566), (-0.3883, 0.1449, -1.076), (-0.7534, 0.327, 0.8156), (-1.216, 0.1467, -1.192), (1.667, 0.4571, 1.211), (-0.04738, 0.3926, 1.015), (-1.638, 0.1459, -1.144)], [], [(16, 1, 3, 17), (20, 9, 7, 18), (18, 7, 5, 19), (11, 13, 27, 30), (8, 6, 4, 10), (14, 3, 1, 13), (7, 9, 11, 5), (12, 8, 10, 15), (15, 10, 26, 28), (21, 14, 9, 20), (17, 3, 14, 21), (2, 12, 15, 0), (9, 14, 13, 11), (19, 5, 29, 24), (10, 4, 25, 26), (2, 17, 21, 12), (12, 21, 20, 8), (0, 15, 28, 31), (4, 19, 24, 25), (6, 18, 19, 4), (8, 20, 18, 6), (0, 16, 17, 2), (10, 15, 0, 4), (24, 29, 39, 34), (28, 26, 36, 38), (30, 27, 37, 40), (23, 22, 32, 33), (22, 31, 41, 32), (27, 23, 33, 37), (13, 1, 23, 27), (16, 0, 31, 22), (1, 16, 22, 23), (5, 11, 30, 29), (25, 24, 34, 35), (31, 28, 38, 41), (29, 30, 40, 39), (26, 25, 35, 36), (41, 38, 36, 35, 34, 39, 40, 37, 33, 32)])
me_cube_001.polygons.foreach_set('material_index', [0, 0, 0, 0, 0, 0, 0, 0, 0, 0, 0, 0, 0, 0, 0, 0, 0, 0, 0, 0, 0, 0, 0, 0, 0, 0, 0, 0, 0, 0, 0, 0, 0, 0, 0, 0, 0, 1])
_uv = me_cube_001.uv_layers.new(name='UVMap')
_uv.uv.foreach_set('vector', [0.5106, 0.0, 0.625, 0.0, 0.625, 0.25, 0.5106, 0.25, 0.5118, 0.3729, 0.645, 0.3307, 0.625, 0.5, 0.5106, 0.5, 0.5106, 0.5, 0.625, 0.5, 0.625, 0.75, 0.5106, 0.75, 0.782, 0.75, 0.8328, 0.75, 0.8328, 0.75, 0.782, 0.75, 0.2924, 0.5, 0.375, 0.5, 0.375, 0.75, 0.2924, 0.75, 0.8328, 0.5, 0.875, 0.5, 0.875, 0.75, 0.8328, 0.75, 0.625, 0.5, 0.782, 0.5, 0.782, 0.75, 0.625, 0.75, 0.2009, 0.5, 0.2924, 0.5, 0.2924, 0.75, 0.2009, 0.75, 0.2009, 0.75, 0.2924, 0.75, 0.2924, 0.75, 0.2009, 0.75, 0.5112, 0.3057, 0.6341, 0.2866, 0.645, 0.3307, 0.5118, 0.3729, 0.5106, 0.25, 0.625, 0.25, 0.6341, 0.2866, 0.5112, 0.3057, 0.125, 0.5, 0.2009, 0.5, 0.2009, 0.75, 0.125, 0.75, 0.782, 0.5, 0.8328, 0.5, 0.8328, 0.75, 0.782, 0.75, 0.5106, 0.75, 0.625, 0.75, 0.625, 0.75, 0.5106, 0.75, 0.2924, 0.75, 0.375, 0.75, 0.375, 0.75, 0.2924, 0.75, 0.375, 0.25, 0.5106, 0.25, 0.5112, 0.3057, 0.3654, 0.3284, 0.3654, 0.3284, 0.5112, 0.3057, 0.5118, 0.3729, 0.3539, 0.4229, 0.125, 0.75, 0.2009, 0.75, 0.2009, 0.75, 0.125, 0.75, 0.375, 0.75, 0.5106, 0.75, 0.5106, 0.75, 0.375, 0.75, 0.375, 0.5, 0.5106, 0.5, 0.5106, 0.75, 0.375, 0.75, 0.3539, 0.4229, 0.5118, 0.3729, 0.5106, 0.5, 0.375, 0.5, 0.375, 0.0, 0.5106, 0.0, 0.5106, 0.25, 0.375, 0.25, 0.0, 0.0, 0.0, 0.0, 0.0, 0.0, 0.0, 0.0, 0.5106, 0.75, 0.625, 0.75, 0.625, 0.75, 0.5106, 0.75, 0.2009, 0.75, 0.2924, 0.75, 0.2924, 0.75, 0.2009, 0.75, 0.782, 0.75, 0.8328, 0.75, 0.8328, 0.75, 0.782, 0.75, 0.625, 0.0, 0.5106, 0.0, 0.5106, 0.0, 0.625, 0.0, 0.5106, 0.0, 0.375, 0.0, 0.375, 0.0, 0.5106, 0.0, 0.8328, 0.75, 0.875, 0.75, 0.875, 0.75, 0.8328, 0.75, 0.8328, 0.75, 0.875, 0.75, 0.875, 0.75, 0.8328, 0.75, 0.5106, 0.0, 0.375, 0.0, 0.375, 0.0, 0.5106, 0.0, 0.625, 0.0, 0.5106, 0.0, 0.5106, 0.0, 0.625, 0.0, 0.625, 0.75, 0.782, 0.75, 0.782, 0.75, 0.625, 0.75, 0.375, 0.75, 0.5106, 0.75, 0.5106, 0.75, 0.375, 0.75, 0.125, 0.75, 0.2009, 0.75, 0.2009, 0.75, 0.125, 0.75, 0.625, 0.75, 0.782, 0.75, 0.782, 0.75, 0.625, 0.75, 0.2924, 0.75, 0.375, 0.75, 0.375, 0.75, 0.2924, 0.75, 0.125, 0.75, 0.2009, 0.75, 0.2924, 0.75, 0.375, 0.75, 0.5106, 0.75, 0.625, 0.75, 0.782, 0.75, 0.8328, 0.75, 0.625, 0.0, 0.5106, 0.0])
me_cube_001.materials.append(mat_base_002)
me_cube_001.materials.append(mat_base_003)
me_cube_001.use_remesh_fix_poles = True
me_cube_001.use_remesh_preserve_attributes = False
me_cube_001.use_mirror_vertex_groups = False
me_cube_001.update()
me_cube_003 = bpy.data.meshes.new('Cube.003')
me_cube_003.from_pydata([(-0.912, -0.9497, -0.6407), (-0.8631, -0.5764, 0.5761), (-0.9203, -0.3852, -0.6998), (-0.8631, -0.1847, 0.5588), (0.5991, -0.9545, -0.6218), (0.6871, -0.5889, 0.5495), (0.5903, -0.424, -0.6826), (0.6871, -0.1847, 0.5295), (-0.07422, -0.4585, -0.9602), (0.0339, -0.1847, 0.9108), (-0.06389, -0.8845, -0.8966), (0.0339, -0.4265, 0.8946), (-0.9707, -0.8123, -0.01483), (-0.9748, -0.2668, -0.0874), (0.8043, -0.3195, -0.1041), (0.8093, -0.8123, -0.02949), (0.0339, -0.8123, -0.0002358), (-0.912, -0.6148, -0.7065), (-0.8631, -0.2907, 0.5381), (0.5991, -0.6099, -0.6876), (0.6871, -0.2981, 0.5097), (-0.06389, -0.6814, -0.962), (0.0339, -0.202, 0.8788), (-0.9707, -0.4577, -0.1033), (0.8093, -0.4614, -0.1175), (0.0339, -0.4541, -0.08917)], [], [(12, 1, 3, 13), (7, 14, 24, 20), (14, 7, 5, 15), (16, 11, 1, 12), (8, 6, 4, 10), (9, 3, 1, 11), (7, 9, 11, 5), (2, 8, 10, 0), (15, 5, 11, 16), (3, 9, 22, 18), (8, 2, 17, 21), (4, 15, 16, 10), (10, 16, 12, 0), (6, 14, 15, 4), (14, 6, 19, 24), (0, 12, 13, 2), (25, 22, 20, 24), (23, 18, 22, 25), (17, 23, 25, 21), (21, 25, 24, 19), (9, 7, 20, 22), (2, 13, 23, 17), (6, 8, 21, 19), (13, 3, 18, 23)])
_uv = me_cube_003.uv_layers.new(name='UVMap')
_uv.uv.foreach_set('vector', [0.5, 9.095e-13, 0.625, 0.0, 0.625, 0.25, 0.5, 0.25, 0.625, 0.5, 0.5, 0.5, 0.5, 0.5, 0.625, 0.5, 0.5, 0.5, 0.625, 0.5, 0.625, 0.75, 0.5, 0.75, 0.5, 0.8708, 0.625, 0.8708, 0.625, 1.0, 0.5, 1.0, 0.2542, 0.5, 0.375, 0.5, 0.375, 0.75, 0.2542, 0.75, 0.7458, 0.5, 0.875, 0.5, 0.875, 0.75, 0.7458, 0.75, 0.625, 0.5, 0.7458, 0.5, 0.7458, 0.75, 0.625, 0.75, 0.125, 0.5, 0.2542, 0.5, 0.2542, 0.75, 0.125, 0.75, 0.5, 0.75, 0.625, 0.75, 0.625, 0.8708, 0.5, 0.8708, 0.875, 0.5, 0.7458, 0.5, 0.7458, 0.5, 0.875, 0.5, 0.2542, 0.5, 0.125, 0.5, 0.125, 0.5, 0.2542, 0.5, 0.375, 0.75, 0.5, 0.75, 0.5, 0.8708, 0.375, 0.8708, 0.375, 0.8708, 0.5, 0.8708, 0.5, 1.0, 0.375, 1.0, 0.375, 0.5, 0.5, 0.5, 0.5, 0.75, 0.375, 0.75, 0.5, 0.5, 0.375, 0.5, 0.375, 0.5, 0.5, 0.5, 0.375, 0.0, 0.5, 9.095e-13, 0.5, 0.25, 0.375, 0.25, 0.5, 0.3792, 0.625, 0.3792, 0.625, 0.5, 0.5, 0.5, 0.5, 0.25, 0.625, 0.25, 0.625, 0.3792, 0.5, 0.3792, 0.375, 0.25, 0.5, 0.25, 0.5, 0.3792, 0.375, 0.3792, 0.375, 0.3792, 0.5, 0.3792, 0.5, 0.5, 0.375, 0.5, 0.7458, 0.5, 0.625, 0.5, 0.625, 0.5, 0.7458, 0.5, 0.375, 0.25, 0.5, 0.25, 0.5, 0.25, 0.375, 0.25, 0.375, 0.5, 0.2542, 0.5, 0.2542, 0.5, 0.375, 0.5, 0.5, 0.25, 0.625, 0.25, 0.625, 0.25, 0.5, 0.25])
me_cube_003.materials.append(mat_base_001)
me_cube_003.use_remesh_fix_poles = True
me_cube_003.use_remesh_preserve_attributes = False
me_cube_003.use_mirror_vertex_groups = False
me_cube_003.update()
me_cube_004 = bpy.data.meshes.new('Cube.004')
me_cube_004.from_pydata([(-0.912, -0.425, -0.6147), (-0.8631, -0.18, 0.5773), (-0.912, 0.0219, -0.6157), (-0.8631, 0.1939, 0.4599), (0.5991, -0.425, -0.5952), (0.6871, -0.1932, 0.5511), (0.5991, 0.02529, -0.5964), (0.6871, 0.1888, 0.431), (-0.06389, -0.02388, -0.8757), (0.0339, 0.255, 0.8066), (-0.06389, -0.425, -0.8787), (0.0339, -0.02169, 0.8917), (-0.9707, -0.425, 0.008642), (-0.9707, 0.13, -0.001756), (0.8093, 0.1274, -0.01619), (0.8093, -0.425, -0.006018), (0.0339, -0.425, 0.02323), (0.0339, 0.1325, 0.01261)], [], [(12, 1, 3, 13), (17, 9, 7, 14), (14, 7, 5, 15), (16, 11, 1, 12), (8, 6, 4, 10), (9, 3, 1, 11), (7, 9, 11, 5), (2, 8, 10, 0), (15, 5, 11, 16), (13, 3, 9, 17), (2, 13, 17, 8), (4, 15, 16, 10), (10, 16, 12, 0), (6, 14, 15, 4), (8, 17, 14, 6), (0, 12, 13, 2)])
_uv = me_cube_004.uv_layers.new(name='UVMap')
_uv.uv.foreach_set('vector', [0.5, 9.095e-13, 0.625, 0.0, 0.625, 0.25, 0.5, 0.25, 0.5, 0.3792, 0.625, 0.3792, 0.625, 0.5, 0.5, 0.5, 0.5, 0.5, 0.625, 0.5, 0.625, 0.75, 0.5, 0.75, 0.5, 0.8708, 0.625, 0.8708, 0.625, 1.0, 0.5, 1.0, 0.2542, 0.5, 0.375, 0.5, 0.375, 0.75, 0.2542, 0.75, 0.7458, 0.5, 0.875, 0.5, 0.875, 0.75, 0.7458, 0.75, 0.625, 0.5, 0.7458, 0.5, 0.7458, 0.75, 0.625, 0.75, 0.125, 0.5, 0.2542, 0.5, 0.2542, 0.75, 0.125, 0.75, 0.5, 0.75, 0.625, 0.75, 0.625, 0.8708, 0.5, 0.8708, 0.5, 0.25, 0.625, 0.25, 0.625, 0.3792, 0.5, 0.3792, 0.375, 0.25, 0.5, 0.25, 0.5, 0.3792, 0.375, 0.3792, 0.375, 0.75, 0.5, 0.75, 0.5, 0.8708, 0.375, 0.8708, 0.375, 0.8708, 0.5, 0.8708, 0.5, 1.0, 0.375, 1.0, 0.375, 0.5, 0.5, 0.5, 0.5, 0.75, 0.375, 0.75, 0.375, 0.3792, 0.5, 0.3792, 0.5, 0.5, 0.375, 0.5, 0.375, 0.0, 0.5, 9.095e-13, 0.5, 0.25, 0.375, 0.25])
me_cube_004.materials.append(mat_base_001)
me_cube_004.use_remesh_fix_poles = True
me_cube_004.use_remesh_preserve_attributes = False
me_cube_004.use_mirror_vertex_groups = False
me_cube_004.update()
me_cube_005 = bpy.data.meshes.new('Cube.005')
me_cube_005.from_pydata([(-1.035, -1.0, -0.6049), (-0.7629, -1.0, -0.1765), (-1.035, -0.4289, -0.6155), (-0.7629, -0.3015, -0.2064), (0.9473, -1.0, -0.2801), (0.1923, -1.0, 0.1659), (0.9473, -0.3323, -0.3053), (0.1923, -0.1998, 0.1206), (-1.046, -1.0, -0.4498), (-1.046, -0.3828, -0.4674), (0.6587, -0.2602, -0.07362), (0.6587, -1.0, -0.03745)], [], [(8, 1, 3, 9), (9, 3, 7, 10), (10, 7, 5, 11), (11, 5, 1, 8), (2, 6, 4, 0), (7, 3, 1, 5), (4, 11, 8, 0), (6, 10, 11, 4), (2, 9, 10, 6), (0, 8, 9, 2)])
_uv = me_cube_005.uv_layers.new(name='UVMap')
_uv.uv.foreach_set('vector', [0.4782, 0.0, 0.625, 0.0, 0.625, 0.25, 0.4782, 0.25, 0.4782, 0.25, 0.625, 0.25, 0.625, 0.5, 0.4782, 0.5, 0.4782, 0.5, 0.625, 0.5, 0.625, 0.75, 0.4782, 0.75, 0.4782, 0.75, 0.625, 0.75, 0.625, 1.0, 0.4782, 1.0, 0.125, 0.5, 0.375, 0.5, 0.375, 0.75, 0.125, 0.75, 0.625, 0.5, 0.875, 0.5, 0.875, 0.75, 0.625, 0.75, 0.375, 0.75, 0.4782, 0.75, 0.4782, 1.0, 0.375, 1.0, 0.375, 0.5, 0.4782, 0.5, 0.4782, 0.75, 0.375, 0.75, 0.375, 0.25, 0.4782, 0.25, 0.4782, 0.5, 0.375, 0.5, 0.375, 0.0, 0.4782, 0.0, 0.4782, 0.25, 0.375, 0.25])
me_cube_005.materials.append(mat_base_002)
me_cube_005.use_remesh_fix_poles = True
me_cube_005.use_remesh_preserve_attributes = False
me_cube_005.use_mirror_vertex_groups = False
me_cube_005.update()
me_cube_006 = bpy.data.meshes.new('Cube.006')
me_cube_006.from_pydata([(-1.035, -1.0, -0.6049), (-0.7629, -1.0, -0.1765), (-1.112, -0.3509, -0.5893), (-0.8403, -0.3509, -0.1608), (0.9473, -1.0, -0.2801), (0.1923, -1.0, 0.1659), (0.67, 0.4047, -0.3372), (-0.0214, 0.548, 0.05699), (-1.046, -1.0, -0.4498), (-1.123, -0.3509, -0.4342), (0.3813, 0.4047, -0.0946), (0.6587, -1.0, -0.03745)], [], [(8, 1, 3, 9), (9, 3, 7, 10), (10, 7, 5, 11), (11, 5, 1, 8), (2, 6, 4, 0), (7, 3, 1, 5), (4, 11, 8, 0), (6, 10, 11, 4), (2, 9, 10, 6), (0, 8, 9, 2)])
_uv = me_cube_006.uv_layers.new(name='UVMap')
_uv.uv.foreach_set('vector', [0.4782, 0.0, 0.625, 0.0, 0.625, 0.25, 0.4782, 0.25, 0.4782, 0.25, 0.625, 0.25, 0.625, 0.5, 0.4782, 0.5, 0.4782, 0.5, 0.625, 0.5, 0.625, 0.75, 0.4782, 0.75, 0.4782, 0.75, 0.625, 0.75, 0.625, 1.0, 0.4782, 1.0, 0.125, 0.5, 0.375, 0.5, 0.375, 0.75, 0.125, 0.75, 0.625, 0.5, 0.875, 0.5, 0.875, 0.75, 0.625, 0.75, 0.375, 0.75, 0.4782, 0.75, 0.4782, 1.0, 0.375, 1.0, 0.375, 0.5, 0.4782, 0.5, 0.4782, 0.75, 0.375, 0.75, 0.375, 0.25, 0.4782, 0.25, 0.4782, 0.5, 0.375, 0.5, 0.375, 0.0, 0.4782, 0.0, 0.4782, 0.25, 0.375, 0.25])
me_cube_006.materials.append(mat_base_002)
me_cube_006.use_remesh_fix_poles = True
me_cube_006.use_remesh_preserve_attributes = False
me_cube_006.use_mirror_vertex_groups = False
me_cube_006.update()
me_cube_007 = bpy.data.meshes.new('Cube.007')
me_cube_007.from_pydata([(-1.0, -1.0, -1.0), (-1.0, -1.0, 1.0), (-1.0, 1.0, -1.0), (-1.0, 1.0, 1.0), (1.0, -1.0, -1.0), (1.0, -1.0, 1.0), (1.0, 1.0, -1.0), (1.0, 1.0, 1.0)], [], [(0, 1, 3, 2), (2, 3, 7, 6), (6, 7, 5, 4), (4, 5, 1, 0), (2, 6, 4, 0), (7, 3, 1, 5)])
_uv = me_cube_007.uv_layers.new(name='UVMap')
_uv.uv.foreach_set('vector', [0.375, 0.0, 0.625, 0.0, 0.625, 0.25, 0.375, 0.25, 0.375, 0.25, 0.625, 0.25, 0.625, 0.5, 0.375, 0.5, 0.375, 0.5, 0.625, 0.5, 0.625, 0.75, 0.375, 0.75, 0.375, 0.75, 0.625, 0.75, 0.625, 1.0, 0.375, 1.0, 0.125, 0.5, 0.375, 0.5, 0.375, 0.75, 0.125, 0.75, 0.625, 0.5, 0.875, 0.5, 0.875, 0.75, 0.625, 0.75])
me_cube_007.materials.append(mat_base_001)
me_cube_007.use_remesh_fix_poles = True
me_cube_007.use_remesh_preserve_attributes = False
me_cube_007.use_mirror_vertex_groups = False
me_cube_007.update()
me_cube_008 = bpy.data.meshes.new('Cube.008')
me_cube_008.from_pydata([(-1.0, -1.0, -1.0), (-1.0, -1.0, 1.0), (-1.0, 1.0, -1.0), (-1.0, 1.0, 1.0), (1.0, -1.0, -1.0), (1.0, -1.0, 1.0), (1.0, 1.0, -1.0), (1.0, 1.0, 1.0)], [], [(0, 1, 3, 2), (2, 3, 7, 6), (6, 7, 5, 4), (4, 5, 1, 0), (2, 6, 4, 0), (7, 3, 1, 5)])
_uv = me_cube_008.uv_layers.new(name='UVMap')
_uv.uv.foreach_set('vector', [0.375, 0.0, 0.625, 0.0, 0.625, 0.25, 0.375, 0.25, 0.375, 0.25, 0.625, 0.25, 0.625, 0.5, 0.375, 0.5, 0.375, 0.5, 0.625, 0.5, 0.625, 0.75, 0.375, 0.75, 0.375, 0.75, 0.625, 0.75, 0.625, 1.0, 0.375, 1.0, 0.125, 0.5, 0.375, 0.5, 0.375, 0.75, 0.125, 0.75, 0.625, 0.5, 0.875, 0.5, 0.875, 0.75, 0.625, 0.75])
me_cube_008.materials.append(mat_base_001)
me_cube_008.use_remesh_fix_poles = True
me_cube_008.use_remesh_preserve_attributes = False
me_cube_008.use_mirror_vertex_groups = False
me_cube_008.update()
me_cube_009 = bpy.data.meshes.new('Cube.009')
me_cube_009.from_pydata([(-1.0, -1.0, -1.0), (-1.0, -1.0, 1.0), (-1.0, 1.0, -1.0), (-1.0, 1.0, 1.0), (1.0, -1.0, -1.0), (1.0, -1.0, 1.0), (1.0, 1.0, -1.0), (1.0, 1.0, 1.0)], [], [(0, 1, 3, 2), (2, 3, 7, 6), (6, 7, 5, 4), (4, 5, 1, 0), (2, 6, 4, 0), (7, 3, 1, 5)])
_uv = me_cube_009.uv_layers.new(name='UVMap')
_uv.uv.foreach_set('vector', [0.375, 0.0, 0.625, 0.0, 0.625, 0.25, 0.375, 0.25, 0.375, 0.25, 0.625, 0.25, 0.625, 0.5, 0.375, 0.5, 0.375, 0.5, 0.625, 0.5, 0.625, 0.75, 0.375, 0.75, 0.375, 0.75, 0.625, 0.75, 0.625, 1.0, 0.375, 1.0, 0.125, 0.5, 0.375, 0.5, 0.375, 0.75, 0.125, 0.75, 0.625, 0.5, 0.875, 0.5, 0.875, 0.75, 0.625, 0.75])
me_cube_009.materials.append(mat_base_001)
me_cube_009.use_remesh_fix_poles = True
me_cube_009.use_remesh_preserve_attributes = False
me_cube_009.use_mirror_vertex_groups = False
me_cube_009.update()
me_cube_010 = bpy.data.meshes.new('Cube.010')
me_cube_010.from_pydata([(-1.0, -1.0, -1.0), (-1.0, -1.0, 1.0), (-1.0, 1.0, -1.0), (-1.0, 1.0, 1.0), (0.9001, -0.9014, -0.8631), (1.0, -1.0, 1.0), (1.0, 1.0, -1.0), (1.0, 1.0, 1.0)], [], [(0, 1, 3, 2), (2, 3, 7, 6), (6, 7, 5, 4), (4, 5, 1, 0), (2, 6, 4, 0), (7, 3, 1, 5)])
_uv = me_cube_010.uv_layers.new(name='UVMap')
_uv.uv.foreach_set('vector', [0.375, 0.0, 0.625, 0.0, 0.625, 0.25, 0.375, 0.25, 0.375, 0.25, 0.625, 0.25, 0.625, 0.5, 0.375, 0.5, 0.375, 0.5, 0.625, 0.5, 0.625, 0.75, 0.375, 0.75, 0.375, 0.75, 0.625, 0.75, 0.625, 1.0, 0.375, 1.0, 0.125, 0.5, 0.375, 0.5, 0.375, 0.75, 0.125, 0.75, 0.625, 0.5, 0.875, 0.5, 0.875, 0.75, 0.625, 0.75])
me_cube_010.materials.append(mat_base_001)
me_cube_010.use_remesh_fix_poles = True
me_cube_010.use_remesh_preserve_attributes = False
me_cube_010.use_mirror_vertex_groups = False
me_cube_010.update()
me_cube_011 = bpy.data.meshes.new('Cube.011')
me_cube_011.from_pydata([(-1.0, -1.0, -1.0), (-1.0, -1.0, 1.0), (-1.0, 1.0, -1.0), (-1.0, 1.0, 1.0), (1.0, -1.0, -1.0), (1.0, -1.0, 1.0), (1.0, 1.0, -1.0), (1.0, 1.0, 1.0)], [], [(0, 1, 3, 2), (2, 3, 7, 6), (6, 7, 5, 4), (4, 5, 1, 0), (2, 6, 4, 0), (7, 3, 1, 5)])
_uv = me_cube_011.uv_layers.new(name='UVMap')
_uv.uv.foreach_set('vector', [0.375, 0.0, 0.625, 0.0, 0.625, 0.25, 0.375, 0.25, 0.375, 0.25, 0.625, 0.25, 0.625, 0.5, 0.375, 0.5, 0.375, 0.5, 0.625, 0.5, 0.625, 0.75, 0.375, 0.75, 0.375, 0.75, 0.625, 0.75, 0.625, 1.0, 0.375, 1.0, 0.125, 0.5, 0.375, 0.5, 0.375, 0.75, 0.125, 0.75, 0.625, 0.5, 0.875, 0.5, 0.875, 0.75, 0.625, 0.75])
me_cube_011.materials.append(mat_base_001)
me_cube_011.use_remesh_fix_poles = True
me_cube_011.use_remesh_preserve_attributes = False
me_cube_011.use_mirror_vertex_groups = False
me_cube_011.update()
me_cube_012 = bpy.data.meshes.new('Cube.012')
me_cube_012.from_pydata([(-1.0, -1.0, -1.0), (-1.0, -1.0, 1.0), (-1.0, 1.0, -1.0), (-1.0, 1.0, 1.0), (1.0, -1.0, -1.0), (1.0, -1.0, 1.0), (1.0, 1.0, -1.0), (1.0, 1.0, 1.0)], [], [(0, 1, 3, 2), (2, 3, 7, 6), (6, 7, 5, 4), (4, 5, 1, 0), (2, 6, 4, 0), (7, 3, 1, 5)])
_uv = me_cube_012.uv_layers.new(name='UVMap')
_uv.uv.foreach_set('vector', [0.375, 0.0, 0.625, 0.0, 0.625, 0.25, 0.375, 0.25, 0.375, 0.25, 0.625, 0.25, 0.625, 0.5, 0.375, 0.5, 0.375, 0.5, 0.625, 0.5, 0.625, 0.75, 0.375, 0.75, 0.375, 0.75, 0.625, 0.75, 0.625, 1.0, 0.375, 1.0, 0.125, 0.5, 0.375, 0.5, 0.375, 0.75, 0.125, 0.75, 0.625, 0.5, 0.875, 0.5, 0.875, 0.75, 0.625, 0.75])
me_cube_012.materials.append(mat_base_001)
me_cube_012.use_remesh_fix_poles = True
me_cube_012.use_remesh_preserve_attributes = False
me_cube_012.use_mirror_vertex_groups = False
me_cube_012.update()

# ---- objects
ob_body = bpy.data.objects.new('Body', me_cube)
ob_mouth = bpy.data.objects.new('Mouth', me_cube_001)
ob_eye = bpy.data.objects.new('Eye', me_cube_003)
ob_eye_001 = bpy.data.objects.new('Eye.001', me_cube_004)
ob_eyebrow = bpy.data.objects.new('Eyebrow', me_cube_005)
ob_eyebrow_001 = bpy.data.objects.new('Eyebrow.001', me_cube_006)
ob_tooth = bpy.data.objects.new('Tooth', me_cube_007)
ob_tooth_001 = bpy.data.objects.new('Tooth.001', me_cube_008)
ob_tooth_002 = bpy.data.objects.new('Tooth.002', me_cube_009)
ob_tooth_003 = bpy.data.objects.new('Tooth.003', me_cube_010)
ob_tooth_004 = bpy.data.objects.new('Tooth.004', me_cube_011)
ob_tooth_005 = bpy.data.objects.new('Tooth.005', me_cube_012)
ob_camera = bpy.data.objects.new('Camera', cam_camera)
ob_drawing = bpy.data.objects.new('Drawing', None)
ob_drawing_001 = bpy.data.objects.new('Drawing.001', None)
ob_light = bpy.data.objects.new('Light', light_light)

# ---- transforms, parenting, visibility, modifiers, constraints
ob_body.location = (1.626, -2.006, 2.001)
ob_body.scale = (1.429, 1.429, 1.429)
ob_body.lock_rotations_4d = False
ob_body.empty_display_type = 'ARROWS'
ob_body.lineart.crease_threshold = 0.0
ob_mouth.location = (1.348, -2.689, 2.156)
ob_mouth.scale = (0.2087, 0.2087, 0.2087)
ob_mouth.lineart.crease_threshold = 0.0
ob_eye.location = (1.827, -2.669, 2.757)
ob_eye.scale = (0.1619, 0.1619, 0.1619)
ob_eye.lineart.crease_threshold = 0.0
ob_eye_001.location = (1.211, -2.757, 2.746)
ob_eye_001.scale = (0.1619, 0.1619, 0.1619)
ob_eye_001.lineart.crease_threshold = 0.0
ob_eyebrow.location = (1.829, -2.599, 2.936)
ob_eyebrow.scale = (0.1803, 0.1803, 0.1803)
ob_eyebrow.lineart.crease_threshold = 0.0
ob_eyebrow_001.location = (1.188, -2.641, 2.93)
ob_eyebrow_001.rotation_euler = (-0.004785, -0.1161, 0.0125)
ob_eyebrow_001.scale = (-0.1803, 0.1803, 0.1803)
ob_eyebrow_001.lineart.crease_threshold = 0.0
ob_tooth.location = (1.197, -2.767, 2.298)
ob_tooth.rotation_euler = (0.02891, -0.09064, -0.02591)
ob_tooth.scale = (0.05211, 0.05211, 0.05211)
ob_tooth.lineart.crease_threshold = 0.0
ob_tooth_001.location = (1.394, -2.748, 2.35)
ob_tooth_001.rotation_euler = (0.02111, -0.04071, -0.01794)
ob_tooth_001.scale = (0.05211, 0.05211, 0.05211)
ob_tooth_001.lineart.crease_threshold = 0.0
ob_tooth_002.location = (1.573, -2.758, 2.379)
ob_tooth_002.rotation_euler = (0.02111, -0.04071, -0.01794)
ob_tooth_002.scale = (0.05211, 0.05211, 0.05211)
ob_tooth_002.lineart.crease_threshold = 0.0
ob_tooth_003.location = (1.114, -2.691, 1.97)
ob_tooth_003.rotation_euler = (0.02111, -0.04071, -0.01794)
ob_tooth_003.scale = (0.05211, 0.05211, 0.05211)
ob_tooth_003.lineart.crease_threshold = 0.0
ob_tooth_004.location = (1.289, -2.686, 1.996)
ob_tooth_004.rotation_euler = (0.05729, -0.3633, -0.09014)
ob_tooth_004.scale = (0.05211, 0.05211, 0.05211)
ob_tooth_004.lineart.crease_threshold = 0.0
ob_tooth_005.location = (1.426, -2.692, 2.062)
ob_tooth_005.rotation_euler = (0.04331, -0.2646, -0.06607)
ob_tooth_005.scale = (0.05211, 0.05211, 0.05211)
ob_tooth_005.lineart.crease_threshold = 0.0
ob_camera.location = (7.359, -6.926, 4.958)
ob_camera.rotation_euler = (1.109, 0.0, 0.8149)
ob_camera.lock_rotations_4d = False
ob_camera.empty_display_type = 'ARROWS'
ob_camera.color = (0.0, 0.0, 0.0, 0.0)
ob_camera.display_type = 'WIRE'
ob_camera.lineart.crease_threshold = 0.0
ob_drawing.location = (3.0, 0.0, 2.0)
ob_drawing.rotation_euler = (1.571, 4.712, 0.0)
ob_drawing.empty_display_type = 'IMAGE'
ob_drawing.empty_display_size = 5.0
ob_drawing.lineart.crease_threshold = 0.0
ob_drawing_001.location = (-8.261e-17, -2.586, 1.853)
ob_drawing_001.rotation_euler = (12.62, 4.712, 0.0)
ob_drawing_001.empty_display_type = 'IMAGE'
ob_drawing_001.empty_display_size = 5.0
ob_drawing_001.lineart.crease_threshold = 0.0
ob_light.location = (4.076, 1.005, 5.904)
ob_light.rotation_euler = (0.6503, 0.05522, 1.866)
ob_light.lock_rotations_4d = False
ob_light.empty_display_type = 'ARROWS'
ob_light.color = (0.0, 0.0, 0.0, 0.0)
ob_light.lineart.crease_threshold = 0.0

# ---- collection membership
col_collection.objects.link(ob_body)
col_collection.objects.link(ob_mouth)
col_collection.objects.link(ob_eye)
col_collection.objects.link(ob_eye_001)
col_collection.objects.link(ob_eyebrow)
col_collection.objects.link(ob_eyebrow_001)
col_collection.objects.link(ob_tooth)
col_collection.objects.link(ob_tooth_001)
col_collection.objects.link(ob_tooth_002)
col_collection.objects.link(ob_tooth_003)
col_collection.objects.link(ob_tooth_004)
col_collection.objects.link(ob_tooth_005)
col_collection_2.objects.link(ob_camera)
col_collection_2.objects.link(ob_drawing)
col_collection_2.objects.link(ob_drawing_001)
col_collection_2.objects.link(ob_light)

# ---- scene / render settings (as saved in the file)
scene.camera = ob_camera
scene.frame_start = 1; scene.frame_end = 250; scene.frame_set(1)
scene.render.engine = 'BLENDER_EEVEE_NEXT'
scene.cycles.use_denoising = False
scene.cycles.samples = 128
scene.cycles.sampling_pattern = 'TABULATED_SOBOL'
scene.cycles.use_adaptive_sampling = False
scene.cycles.use_light_tree = False
scene.view_settings.view_transform = 'Filmic'
bpy.context.view_layer.update()
